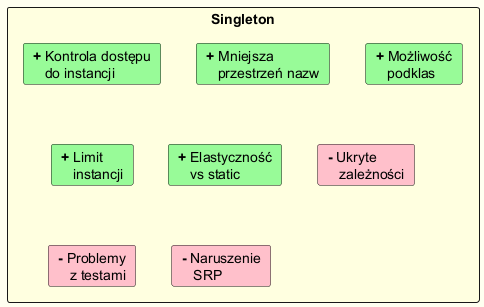

The diagram above was rendered by PlantUML. Its source (embedded in the PNG):
@startuml consequences_summary
skinparam backgroundColor #FFFFF0

rectangle "Singleton" as S #LightYellow {
  card "<b>+</b> Kontrola dostępu\n   do instancji" as C1 #PaleGreen
  card "<b>+</b> Mniejsza\n   przestrzeń nazw" as C2 #PaleGreen
  card "<b>+</b> Możliwość\n   podklas" as C3 #PaleGreen
  card "<b>+</b> Limit\n   instancji" as C4 #PaleGreen
  card "<b>+</b> Elastyczność\n   vs static" as C5 #PaleGreen
  card "<b>-</b> Ukryte\n   zależności" as D1 #Pink
  card "<b>-</b> Problemy\n   z testami" as D2 #Pink
  card "<b>-</b> Naruszenie\n   SRP" as D3 #Pink
}

@enduml